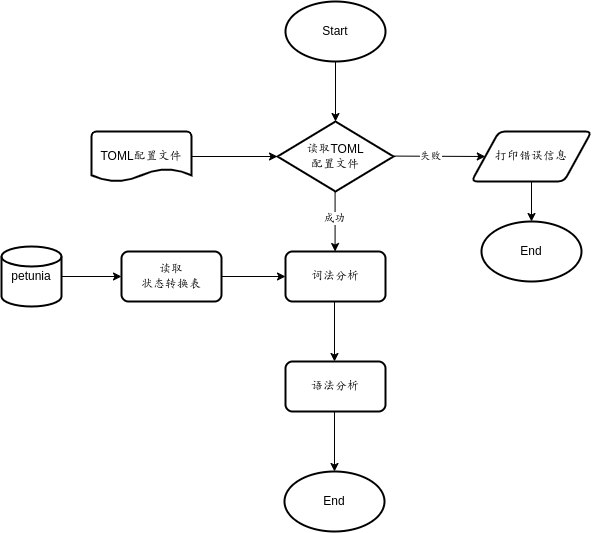

The diagram above was exported from draw.io. Its source (the exported page's mxGraphModel, read from the mxfile embedded in the PNG):
<mxGraphModel dx="768" dy="510" grid="1" gridSize="10" guides="1" tooltips="1" connect="1" arrows="1" fold="1" page="1" pageScale="1" pageWidth="827" pageHeight="1169" math="0" shadow="0">
  <root>
    <mxCell id="WIyWlLk6GJQsqaUBKTNV-0" />
    <mxCell id="WIyWlLk6GJQsqaUBKTNV-1" parent="WIyWlLk6GJQsqaUBKTNV-0" />
    <mxCell id="oNknz0KR-radrh1Kder6-9" value="Start" style="strokeWidth=2;html=1;shape=mxgraph.flowchart.start_1;whiteSpace=wrap;" parent="WIyWlLk6GJQsqaUBKTNV-1" vertex="1">
      <mxGeometry x="364" y="40" width="100" height="60" as="geometry" />
    </mxCell>
    <mxCell id="oNknz0KR-radrh1Kder6-10" value="读取TOML&lt;br&gt;配置文件" style="strokeWidth=2;html=1;shape=mxgraph.flowchart.decision;whiteSpace=wrap;" parent="WIyWlLk6GJQsqaUBKTNV-1" vertex="1">
      <mxGeometry x="356" y="160" width="116" height="70" as="geometry" />
    </mxCell>
    <mxCell id="oNknz0KR-radrh1Kder6-11" value="TOML配置文件" style="strokeWidth=2;html=1;shape=mxgraph.flowchart.document2;whiteSpace=wrap;size=0.25;" parent="WIyWlLk6GJQsqaUBKTNV-1" vertex="1">
      <mxGeometry x="170" y="170" width="100" height="50" as="geometry" />
    </mxCell>
    <mxCell id="oNknz0KR-radrh1Kder6-12" value="" style="endArrow=classic;html=1;rounded=0;exitX=1;exitY=0.5;exitDx=0;exitDy=0;exitPerimeter=0;entryX=0;entryY=0.5;entryDx=0;entryDy=0;entryPerimeter=0;" parent="WIyWlLk6GJQsqaUBKTNV-1" source="oNknz0KR-radrh1Kder6-11" target="oNknz0KR-radrh1Kder6-10" edge="1">
      <mxGeometry width="50" height="50" relative="1" as="geometry">
        <mxPoint x="300" y="165" as="sourcePoint" />
        <mxPoint x="350" y="115" as="targetPoint" />
      </mxGeometry>
    </mxCell>
    <mxCell id="oNknz0KR-radrh1Kder6-13" value="" style="endArrow=classic;html=1;rounded=0;exitX=0.5;exitY=1;exitDx=0;exitDy=0;exitPerimeter=0;entryX=0.5;entryY=0;entryDx=0;entryDy=0;entryPerimeter=0;" parent="WIyWlLk6GJQsqaUBKTNV-1" source="oNknz0KR-radrh1Kder6-9" target="oNknz0KR-radrh1Kder6-10" edge="1">
      <mxGeometry width="50" height="50" relative="1" as="geometry">
        <mxPoint x="480" y="130" as="sourcePoint" />
        <mxPoint x="420" y="150" as="targetPoint" />
      </mxGeometry>
    </mxCell>
    <mxCell id="oNknz0KR-radrh1Kder6-15" value="" style="endArrow=classic;html=1;rounded=0;exitX=1;exitY=0.5;exitDx=0;exitDy=0;exitPerimeter=0;entryX=0;entryY=0.5;entryDx=0;entryDy=0;" parent="WIyWlLk6GJQsqaUBKTNV-1" edge="1" target="KXfBsduZVVeVkfVOu54k-2">
      <mxGeometry width="50" height="50" relative="1" as="geometry">
        <mxPoint x="472" y="194.58" as="sourcePoint" />
        <mxPoint x="558" y="194.58" as="targetPoint" />
      </mxGeometry>
    </mxCell>
    <mxCell id="oNknz0KR-radrh1Kder6-18" value="失败" style="edgeLabel;html=1;align=center;verticalAlign=middle;resizable=0;points=[];" parent="oNknz0KR-radrh1Kder6-15" vertex="1" connectable="0">
      <mxGeometry x="-0.2054" relative="1" as="geometry">
        <mxPoint as="offset" />
      </mxGeometry>
    </mxCell>
    <mxCell id="oNknz0KR-radrh1Kder6-16" value="End" style="strokeWidth=2;html=1;shape=mxgraph.flowchart.start_1;whiteSpace=wrap;" parent="WIyWlLk6GJQsqaUBKTNV-1" vertex="1">
      <mxGeometry x="560" y="260" width="100" height="60" as="geometry" />
    </mxCell>
    <mxCell id="oNknz0KR-radrh1Kder6-17" value="" style="endArrow=classic;html=1;rounded=0;exitX=0.5;exitY=1;exitDx=0;exitDy=0;entryX=0.5;entryY=0;entryDx=0;entryDy=0;entryPerimeter=0;" parent="WIyWlLk6GJQsqaUBKTNV-1" target="oNknz0KR-radrh1Kder6-16" edge="1">
      <mxGeometry width="50" height="50" relative="1" as="geometry">
        <mxPoint x="610" y="220" as="sourcePoint" />
        <mxPoint x="750" y="200" as="targetPoint" />
      </mxGeometry>
    </mxCell>
    <mxCell id="oNknz0KR-radrh1Kder6-19" value="词法分析" style="rounded=1;whiteSpace=wrap;html=1;absoluteArcSize=1;arcSize=14;strokeWidth=2;" parent="WIyWlLk6GJQsqaUBKTNV-1" vertex="1">
      <mxGeometry x="364" y="290" width="100" height="50" as="geometry" />
    </mxCell>
    <mxCell id="oNknz0KR-radrh1Kder6-20" value="" style="endArrow=classic;html=1;rounded=0;exitX=0.5;exitY=1;exitDx=0;exitDy=0;exitPerimeter=0;entryX=0.5;entryY=0;entryDx=0;entryDy=0;entryPerimeter=0;" parent="WIyWlLk6GJQsqaUBKTNV-1" edge="1">
      <mxGeometry width="50" height="50" relative="1" as="geometry">
        <mxPoint x="413.58" y="230" as="sourcePoint" />
        <mxPoint x="413.58" y="290" as="targetPoint" />
      </mxGeometry>
    </mxCell>
    <mxCell id="oNknz0KR-radrh1Kder6-23" value="成功" style="edgeLabel;html=1;align=center;verticalAlign=middle;resizable=0;points=[];" parent="oNknz0KR-radrh1Kder6-20" vertex="1" connectable="0">
      <mxGeometry x="-0.1222" y="-1" relative="1" as="geometry">
        <mxPoint as="offset" />
      </mxGeometry>
    </mxCell>
    <mxCell id="oNknz0KR-radrh1Kder6-24" value="语法分析" style="rounded=1;whiteSpace=wrap;html=1;absoluteArcSize=1;arcSize=14;strokeWidth=2;" parent="WIyWlLk6GJQsqaUBKTNV-1" vertex="1">
      <mxGeometry x="364" y="400" width="100" height="50" as="geometry" />
    </mxCell>
    <mxCell id="oNknz0KR-radrh1Kder6-25" value="" style="endArrow=classic;html=1;rounded=0;exitX=0.5;exitY=1;exitDx=0;exitDy=0;exitPerimeter=0;entryX=0.5;entryY=0;entryDx=0;entryDy=0;entryPerimeter=0;" parent="WIyWlLk6GJQsqaUBKTNV-1" edge="1">
      <mxGeometry width="50" height="50" relative="1" as="geometry">
        <mxPoint x="413" y="340" as="sourcePoint" />
        <mxPoint x="413" y="400" as="targetPoint" />
      </mxGeometry>
    </mxCell>
    <mxCell id="oNknz0KR-radrh1Kder6-27" value="" style="endArrow=classic;html=1;rounded=0;exitX=0.5;exitY=1;exitDx=0;exitDy=0;exitPerimeter=0;entryX=0.5;entryY=0;entryDx=0;entryDy=0;entryPerimeter=0;" parent="WIyWlLk6GJQsqaUBKTNV-1" edge="1">
      <mxGeometry width="50" height="50" relative="1" as="geometry">
        <mxPoint x="413" y="450" as="sourcePoint" />
        <mxPoint x="413" y="510" as="targetPoint" />
      </mxGeometry>
    </mxCell>
    <mxCell id="oNknz0KR-radrh1Kder6-28" value="End" style="strokeWidth=2;html=1;shape=mxgraph.flowchart.start_1;whiteSpace=wrap;" parent="WIyWlLk6GJQsqaUBKTNV-1" vertex="1">
      <mxGeometry x="363" y="510" width="100" height="60" as="geometry" />
    </mxCell>
    <mxCell id="KXfBsduZVVeVkfVOu54k-1" value="" style="endArrow=classic;html=1;rounded=0;exitX=1;exitY=0.5;exitDx=0;exitDy=0;entryX=0;entryY=0.5;entryDx=0;entryDy=0;" edge="1" parent="WIyWlLk6GJQsqaUBKTNV-1" source="KXfBsduZVVeVkfVOu54k-6" target="oNknz0KR-radrh1Kder6-19">
      <mxGeometry width="50" height="50" relative="1" as="geometry">
        <mxPoint x="310.00000000000006" y="350" as="sourcePoint" />
        <mxPoint x="377.8" y="350" as="targetPoint" />
      </mxGeometry>
    </mxCell>
    <mxCell id="KXfBsduZVVeVkfVOu54k-2" value="打印错误信息" style="shape=parallelogram;html=1;strokeWidth=2;perimeter=parallelogramPerimeter;whiteSpace=wrap;rounded=1;arcSize=12;size=0.23;" vertex="1" parent="WIyWlLk6GJQsqaUBKTNV-1">
      <mxGeometry x="550" y="170" width="120" height="50" as="geometry" />
    </mxCell>
    <mxCell id="KXfBsduZVVeVkfVOu54k-3" value="petunia" style="strokeWidth=2;html=1;shape=mxgraph.flowchart.database;whiteSpace=wrap;" vertex="1" parent="WIyWlLk6GJQsqaUBKTNV-1">
      <mxGeometry x="80" y="285" width="60" height="60" as="geometry" />
    </mxCell>
    <mxCell id="KXfBsduZVVeVkfVOu54k-5" value="" style="endArrow=classic;html=1;rounded=0;entryX=0;entryY=0.5;entryDx=0;entryDy=0;exitX=1;exitY=0.5;exitDx=0;exitDy=0;exitPerimeter=0;" edge="1" parent="WIyWlLk6GJQsqaUBKTNV-1" source="KXfBsduZVVeVkfVOu54k-3" target="KXfBsduZVVeVkfVOu54k-6">
      <mxGeometry width="50" height="50" relative="1" as="geometry">
        <mxPoint x="160" y="315" as="sourcePoint" />
        <mxPoint x="199.99999999999994" y="370.34000000000003" as="targetPoint" />
      </mxGeometry>
    </mxCell>
    <mxCell id="KXfBsduZVVeVkfVOu54k-6" value="读取&lt;br&gt;状态转换表" style="rounded=1;whiteSpace=wrap;html=1;absoluteArcSize=1;arcSize=14;strokeWidth=2;" vertex="1" parent="WIyWlLk6GJQsqaUBKTNV-1">
      <mxGeometry x="200" y="290" width="100" height="50" as="geometry" />
    </mxCell>
  </root>
</mxGraphModel>